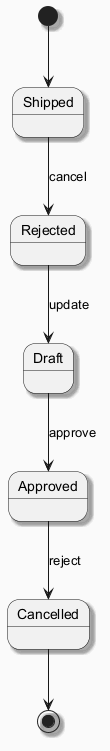

The diagram above was rendered by PlantUML. Its source (embedded in the PNG):
@startuml
skinparam backgroundColor #FAFAFA
skinparam classBackgroundColor #FFF3E0
skinparam classBorderColor #E65100
skinparam shadowing true
[*] --> Shipped
Shipped --> Rejected : cancel
Rejected --> Draft : update
Draft --> Approved : approve
Approved --> Cancelled : reject
Cancelled --> [*]
@enduml